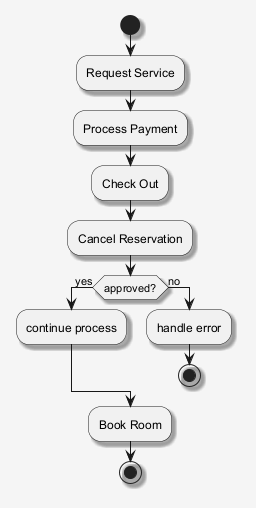

The diagram above was rendered by PlantUML. Its source (embedded in the PNG):
@startuml
skinparam shadowing false
skinparam backgroundColor #F5F5F5
skinparam shadowing true
start
:Request Service;
:Process Payment;
:Check Out;
:Cancel Reservation;
if (approved?) then (yes)
:continue process;
else (no)
:handle error;
stop
endif
:Book Room;
stop
@enduml